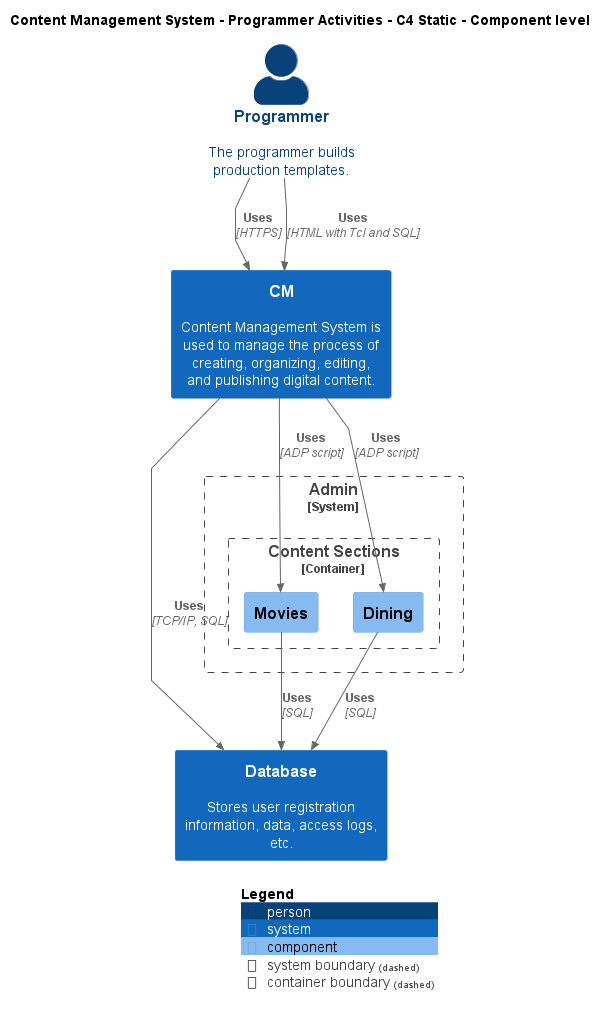

The diagram above was rendered by PlantUML. Its source (embedded in the PNG):
@startuml
!include ..\..\..\.c4s\C4_Component.puml

AddElementTag("c4interflow:lifecycle:new", $bgColor=green, $fontColor=#ffffff, $borderColor=green, $shadowing="False")
AddElementTag("c4interflow:lifecycle:changed", $bgColor=orange, $fontColor=#ffffff, $borderColor=orange, $shadowing="False")
AddElementTag("c4interflow:lifecycle:removed", $bgColor=red, $fontColor=#ffffff, $borderColor=red, $shadowing="False")

AddRelTag("c4interflow:lifecycle:new", $textColor=green, $lineColor=green)
AddRelTag("c4interflow:lifecycle:changed", $textColor=orange, $lineColor=orange)
AddRelTag("c4interflow:lifecycle:removed", $textColor=red, $lineColor=red)

SHOW_PERSON_PORTRAIT()
LAYOUT_TOP_DOWN()

skinparam linetype polyline

title Content Management System - Programmer Activities - C4 Static - Component level

Person(ContentManagementSystem.Actors.Programmer, "Programmer", "The programmer builds production templates.")
System(ContentManagementSystem.SoftwareSystems.CM, "CM", "Content Management System is used to manage the process of creating, organizing, editing, and publishing digital content.")
System(ContentManagementSystem.SoftwareSystems.Database, "Database", "Stores user registration information, data, access logs, etc.")

System_Boundary(ContentManagementSystem.SoftwareSystems.Admin, "Admin") {
    
Container_Boundary(ContentManagementSystem.SoftwareSystems.Admin.Containers.ContentSections, "Content Sections") {
    Component(ContentManagementSystem.SoftwareSystems.Admin.Containers.ContentSections.Components.Movies, "Movies", "", "")
    Component(ContentManagementSystem.SoftwareSystems.Admin.Containers.ContentSections.Components.Dining, "Dining", "", "")
}
}

Rel(ContentManagementSystem.Actors.Programmer, ContentManagementSystem.SoftwareSystems.CM, "Uses", "HTTPS", $tags="protocol:https")
Rel(ContentManagementSystem.Actors.Programmer, ContentManagementSystem.SoftwareSystems.CM, "Uses", "HTML with Tcl and SQL", $tags="protocol:html with tcl and sql")
Rel(ContentManagementSystem.SoftwareSystems.CM, ContentManagementSystem.SoftwareSystems.Database, "Uses", "TCP/IP, SQL", $tags="protocol:tcp/ip, sql")
Rel(ContentManagementSystem.SoftwareSystems.CM, ContentManagementSystem.SoftwareSystems.Admin.Containers.ContentSections.Components.Movies, "Uses", "ADP script", $tags="protocol:adp script")
Rel(ContentManagementSystem.SoftwareSystems.Admin.Containers.ContentSections.Components.Movies, ContentManagementSystem.SoftwareSystems.Database, "Uses", "SQL", $tags="protocol:sql")
Rel(ContentManagementSystem.SoftwareSystems.CM, ContentManagementSystem.SoftwareSystems.Admin.Containers.ContentSections.Components.Dining, "Uses", "ADP script", $tags="protocol:adp script")
Rel(ContentManagementSystem.SoftwareSystems.Admin.Containers.ContentSections.Components.Dining, ContentManagementSystem.SoftwareSystems.Database, "Uses", "SQL", $tags="protocol:sql")


SHOW_LEGEND()
@enduml